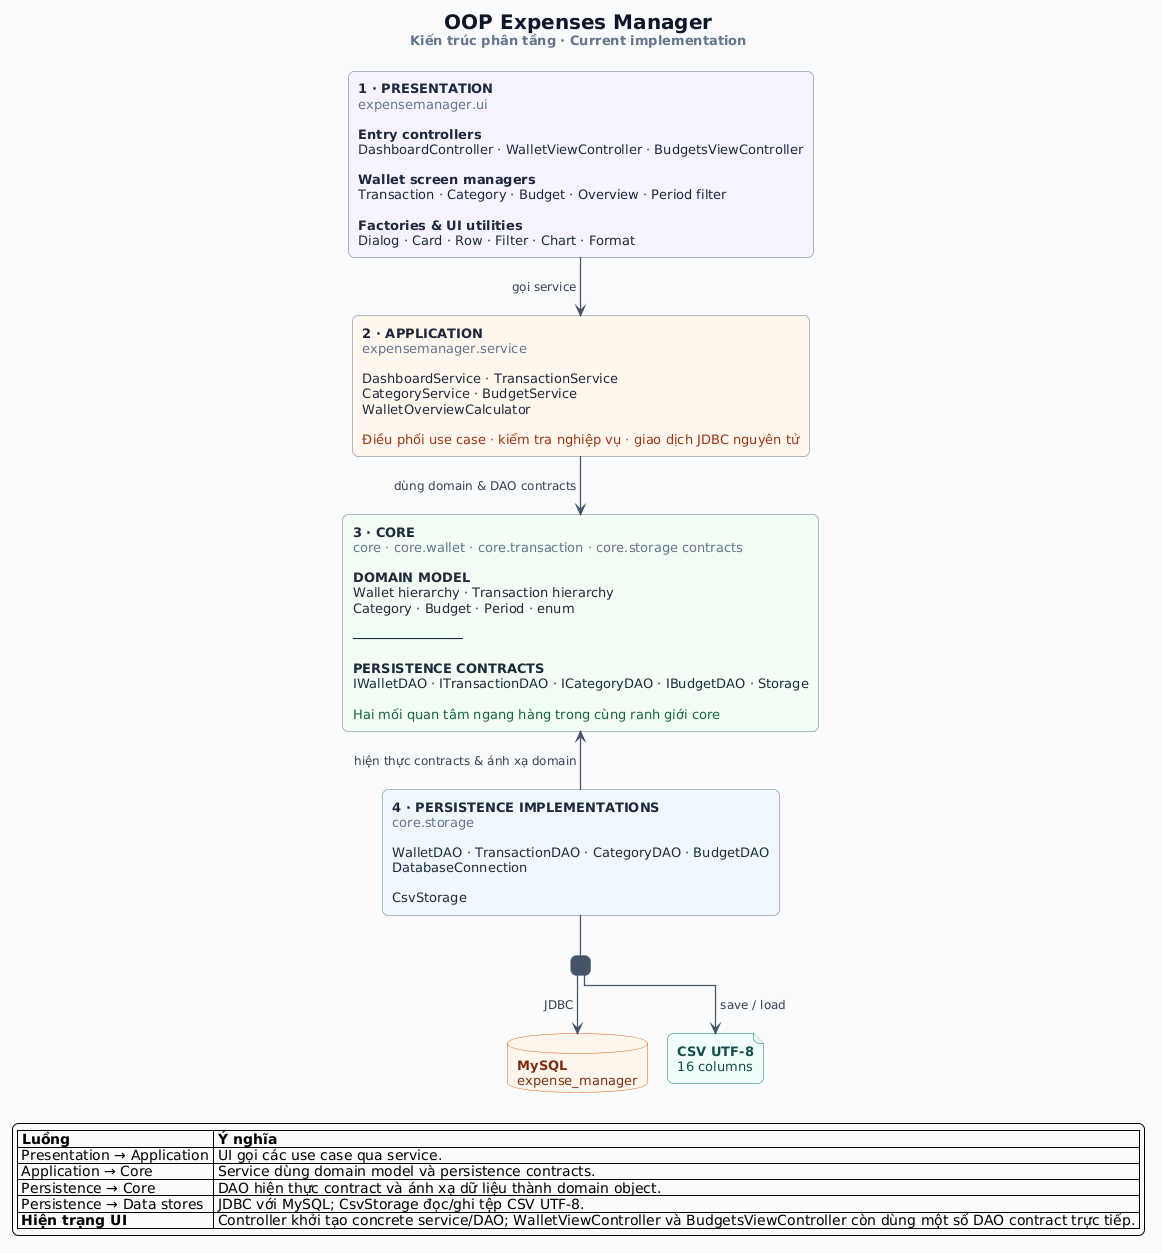

The diagram above was rendered by PlantUML. Its source (embedded in the PNG):
@startuml Architecture_NTier
!pragma layout elk
allowmixing

skinparam backgroundColor #F8FAFC
skinparam defaultFontName "Segoe UI"
skinparam defaultFontSize 13
skinparam shadowing false
skinparam linetype ortho
skinparam roundCorner 12
skinparam nodesep 44
skinparam ranksep 52
skinparam ArrowColor #475569
skinparam ArrowFontColor #334155
skinparam ArrowFontSize 12
skinparam ArrowThickness 1.25
skinparam TitleFontColor #0F172A
skinparam TitleFontSize 20
skinparam rectangle {
    BackgroundColor #FFFFFF
    BorderColor #64748B
    FontColor #1E293B
    RoundCorner 12
}
skinparam database {
    BackgroundColor #FFF7ED
    BorderColor #EA580C
    FontColor #7C2D12
}
skinparam file {
    BackgroundColor #F0FDFA
    BorderColor #0F766E
    FontColor #134E4A
}
skinparam note {
    BackgroundColor #FFFBEB
    BorderColor #D97706
    FontColor #422006
}

title <b>OOP Expenses Manager</b>\n<size:13><color:#64748B>Kiến trúc phân tầng · Current implementation</color></size>
top to bottom direction

rectangle "<b>1 · PRESENTATION</b>\n<color:#64748B>expensemanager.ui</color>\n\n<b>Entry controllers</b>\nDashboardController · WalletViewController · BudgetsViewController\n\n<b>Wallet screen managers</b>\nTransaction · Category · Budget · Overview · Period filter\n\n<b>Factories & UI utilities</b>\nDialog · Card · Row · Filter · Chart · Format" as UI #F5F3FF

rectangle "<b>2 · APPLICATION</b>\n<color:#64748B>expensemanager.service</color>\n\nDashboardService · TransactionService\nCategoryService · BudgetService\nWalletOverviewCalculator\n\n<color:#9A3412>Điều phối use case · kiểm tra nghiệp vụ · giao dịch JDBC nguyên tử</color>" as APP #FFF7ED

rectangle "<b>3 · CORE</b>\n<color:#64748B>core · core.wallet · core.transaction · core.storage contracts</color>\n\n<b>DOMAIN MODEL</b>\nWallet hierarchy · Transaction hierarchy\nCategory · Budget · Period · enum\n\n──────────────\n\n<b>PERSISTENCE CONTRACTS</b>\nIWalletDAO · ITransactionDAO · ICategoryDAO · IBudgetDAO · Storage\n\n<color:#166534>Hai mối quan tâm ngang hàng trong cùng ranh giới core</color>" as CORE #F0FDF4

rectangle "<b>4 · PERSISTENCE IMPLEMENTATIONS</b>\n<color:#64748B>core.storage</color>\n\nWalletDAO · TransactionDAO · CategoryDAO · BudgetDAO\nDatabaseConnection\n\nCsvStorage" as PERSISTENCE #EFF6FF

rectangle " " as STORE_JOIN #475569
database "<b>MySQL</b>\nexpense_manager" as MYSQL
file "<b>CSV UTF-8</b>\n16 columns" as CSV

UI -down-> APP : gọi service
APP -down-> CORE : dùng domain & DAO contracts
PERSISTENCE -up-> CORE : hiện thực contracts & ánh xạ domain
PERSISTENCE -down- STORE_JOIN
together {
    STORE_JOIN -down-> MYSQL : JDBC
    STORE_JOIN -down-> CSV : save / load
}

legend bottom
  |= Luồng |= Ý nghĩa |
  | Presentation → Application | UI gọi các use case qua service. |
  | Application → Core | Service dùng domain model và persistence contracts. |
  | Persistence → Core | DAO hiện thực contract và ánh xạ dữ liệu thành domain object. |
  | Persistence → Data stores | JDBC với MySQL; CsvStorage đọc/ghi tệp CSV UTF-8. |
  | <b>Hiện trạng UI</b> | Controller khởi tạo concrete service/DAO; WalletViewController và BudgetsViewController còn dùng một số DAO contract trực tiếp. |
endlegend

@enduml